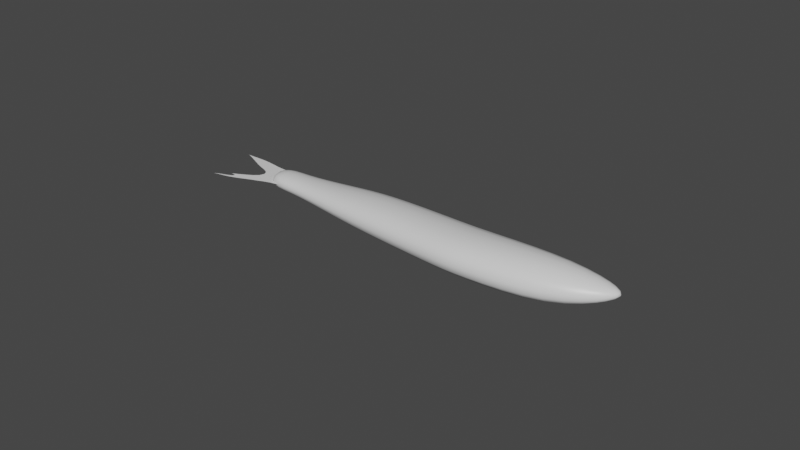 # Source: anchovy5.blend  (saved by Blender 3.2.14; exported with 4.5.12 LTS)
import bpy
from mathutils import Matrix  # noqa: F401  (used for matrix-valued properties, if any)

bpy.ops.wm.read_factory_settings(use_empty=True)
scene = bpy.context.scene
scene.name = 'Scene'

# ---- collections
col_collection = bpy.data.collections.new('Collection'); scene.collection.children.link(col_collection)

# ---- materials (node trees are filled in below, after node groups)
mat_anchovy = bpy.data.materials.new('Anchovy')
mat_anchovy.alpha_threshold = 0.0
mat_anchovy.use_transparent_shadow = False
mat_anchovy.line_color = (0.0, 0.0, 0.0, 1.0)
mat_tail = bpy.data.materials.new('Tail')
mat_tail.use_transparent_shadow = False

# ---- material node trees
mat_anchovy.use_nodes = True; mat_anchovy.node_tree.nodes.clear()
_N = mat_anchovy.node_tree.nodes; _L = mat_anchovy.node_tree.links
n0 = _N.new('ShaderNodeOutputMaterial'); n0.name = 'Material Output'; n0.location = (300, 300)
n1 = _N.new('ShaderNodeBsdfPrincipled'); n1.name = 'Principled BSDF'; n1.location = (10, 300)
n1.distribution = 'GGX'
n1.subsurface_method = 'RANDOM_WALK_SKIN'
n1.inputs[2].default_value = 0.4
n1.inputs[3].default_value = 1.45
n1.inputs[27].default_value = (0.0, 0.0, 0.0, 1.0)
n1.inputs[28].default_value = 1.0
_L.new(n1.outputs[0], n0.inputs[0])
n0.is_active_output = True
mat_tail.use_nodes = True; mat_tail.node_tree.nodes.clear()
_N = mat_tail.node_tree.nodes; _L = mat_tail.node_tree.links
n0 = _N.new('ShaderNodeBsdfPrincipled'); n0.name = 'Principled BSDF'; n0.location = (10, 300)
n0.distribution = 'GGX'
n0.subsurface_method = 'RANDOM_WALK_SKIN'
n0.inputs[3].default_value = 1.45
n0.inputs[27].default_value = (0.0, 0.0, 0.0, 1.0)
n0.inputs[28].default_value = 1.0
n1 = _N.new('ShaderNodeOutputMaterial'); n1.name = 'Material Output'; n1.location = (300, 300)
_L.new(n0.outputs[0], n1.inputs[0])
n1.is_active_output = True

# ---- world
world_world = bpy.data.worlds.new('World'); scene.world = world_world
world_world.use_nodes = True; world_world.node_tree.nodes.clear()
_N = world_world.node_tree.nodes; _L = world_world.node_tree.links
n0 = _N.new('ShaderNodeOutputWorld'); n0.name = 'World Output'; n0.location = (300, 300)
n1 = _N.new('ShaderNodeBackground'); n1.name = 'Background'; n1.location = (10, 300)
n1.inputs[0].default_value = (0.05088, 0.05088, 0.05088, 1.0)
_L.new(n1.outputs[0], n0.inputs[0])
n0.is_active_output = True
world_world.color = (0.05088, 0.05088, 0.05088)
world_world.use_sun_shadow = False
world_world.sun_shadow_jitter_overblur = 0.0

# ---- meshes
me_cube_001 = bpy.data.meshes.new('Cube.001')
me_cube_001.from_pydata([(-0.05841, 0.005586, 0.003165), (-0.05841, 0.005586, -0.003165), (0.06616, 0.006345, 0.001021), (0.06564, 0.006345, -0.001021), (-0.05841, -0.005666, 0.003165), (-0.05841, -0.005666, -0.003165), (0.06616, 0.002715, 0.001021), (0.06564, 0.002715, -0.001021), (0.04992, 0.009344, 0.006068), (0.04992, 0.009344, -0.006068), (0.04992, -0.00611, 0.006068), (0.04992, -0.01222, -0.006068), (0.0222, 0.008823, 0.006112), (0.0222, -0.0129, -0.006112), (0.0222, 0.008823, -0.006112), (0.0222, -0.0129, 0.006112), (-0.01512, 0.009633, 0.005523), (-0.01512, -0.009999, -0.005523), (-0.01512, 0.009633, -0.005523), (-0.01512, -0.009999, 0.005523), (0.01342, 0.008643, -0.005963), (0.01342, -0.01255, 0.005963), (0.01342, 0.008643, 0.005963), (0.01342, -0.01255, -0.005963), (-0.03012, 0.007485, 0.004103), (-0.03012, -0.007928, -0.004103), (-0.03012, 0.007485, -0.004103), (-0.03012, -0.007928, 0.004103), (-0.04779, 0.004773, 0.002731), (-0.04779, -0.005134, -0.002731), (-0.04779, 0.004773, -0.002731), (-0.04779, -0.005134, 0.002731)], [], [(8, 9, 3, 2), (2, 3, 7, 6), (31, 29, 5, 4), (4, 5, 1, 0), (28, 31, 4, 0), (29, 30, 1, 5), (7, 3, 9, 11), (2, 6, 10, 8), (6, 7, 11, 10), (12, 14, 9, 8), (22, 20, 14, 12), (11, 9, 14, 13), (8, 10, 15, 12), (10, 11, 13, 15), (24, 26, 18, 16), (23, 20, 18, 17), (22, 21, 19, 16), (21, 23, 17, 19), (15, 13, 23, 21), (12, 15, 21, 22), (13, 14, 20, 23), (16, 18, 20, 22), (28, 30, 26, 24), (17, 18, 26, 25), (16, 19, 27, 24), (19, 17, 25, 27), (0, 1, 30, 28), (25, 26, 30, 29), (24, 27, 31, 28), (27, 25, 29, 31)])
me_cube_001.polygons.foreach_set('use_smooth', [True] * 30)
_uv = me_cube_001.uv_layers.new(name='UVMap')
_uv.uv.foreach_set('vector', [0.375, 0.1971, 0.625, 0.1971, 0.625, 0.25, 0.375, 0.25, 0.375, 0.25, 0.625, 0.25, 0.625, 0.5, 0.375, 0.5, 0.3751, 0.7047, 0.6249, 0.7047, 0.625, 0.75, 0.375, 0.75, 0.375, 0.75, 0.625, 0.75, 0.625, 1.0, 0.375, 1.0, 0.1292, 0.7047, 0.3751, 0.7047, 0.375, 0.75, 0.125, 0.75, 0.6249, 0.7047, 0.8708, 0.7047, 0.875, 0.75, 0.625, 0.75, 0.625, 0.5, 0.875, 0.5, 0.875, 0.5529, 0.625, 0.5529, 0.125, 0.5, 0.375, 0.5, 0.375, 0.5529, 0.125, 0.5529, 0.375, 0.5, 0.625, 0.5, 0.625, 0.5529, 0.375, 0.5529, 0.375, 0.1597, 0.625, 0.1597, 0.625, 0.1971, 0.375, 0.1971, 0.3729, 0.1464, 0.6271, 0.1464, 0.625, 0.1597, 0.375, 0.1597, 0.625, 0.5529, 0.875, 0.5529, 0.875, 0.5918, 0.6318, 0.5911, 0.125, 0.5529, 0.375, 0.5529, 0.3682, 0.5911, 0.125, 0.5918, 0.375, 0.5529, 0.625, 0.5529, 0.6318, 0.5911, 0.3682, 0.5911, 0.375, 0.0749, 0.625, 0.0749, 0.625, 0.09957, 0.375, 0.09957, 0.6304, 0.6039, 0.8715, 0.6044, 0.875, 0.6504, 0.625, 0.6504, 0.1285, 0.6044, 0.3696, 0.6039, 0.375, 0.6504, 0.125, 0.6504, 0.3696, 0.6039, 0.6304, 0.6039, 0.625, 0.6504, 0.375, 0.6504, 0.3682, 0.5911, 0.6318, 0.5911, 0.6304, 0.6039, 0.3696, 0.6039, 0.125, 0.5918, 0.3682, 0.5911, 0.3696, 0.6039, 0.1285, 0.6044, 0.6318, 0.5911, 0.875, 0.5918, 0.8715, 0.6044, 0.6304, 0.6039, 0.375, 0.09957, 0.625, 0.09957, 0.6271, 0.1464, 0.3729, 0.1464, 0.3796, 0.04531, 0.6204, 0.04531, 0.625, 0.0749, 0.375, 0.0749, 0.625, 0.6504, 0.875, 0.6504, 0.875, 0.6751, 0.625, 0.6751, 0.125, 0.6504, 0.375, 0.6504, 0.375, 0.6751, 0.125, 0.6751, 0.375, 0.6504, 0.625, 0.6504, 0.625, 0.6751, 0.375, 0.6751, 0.375, 0.0, 0.625, 0.0, 0.6204, 0.04531, 0.3796, 0.04531, 0.625, 0.6751, 0.875, 0.6751, 0.8708, 0.7047, 0.6249, 0.7047, 0.125, 0.6751, 0.375, 0.6751, 0.3751, 0.7047, 0.1292, 0.7047, 0.375, 0.6751, 0.625, 0.6751, 0.6249, 0.7047, 0.3751, 0.7047])
me_cube_001.materials.append(mat_anchovy)
me_cube_001.update()
me_plane_001 = bpy.data.meshes.new('Plane.001')
me_plane_001.from_pydata([(-0.0604, 0.004721, 0.0), (-0.0604, -0.007077, 0.0), (-0.05126, 0.004489, 0.0), (-0.05126, -0.004655, 0.0), (-0.05583, 0.004489, 0.0), (-0.0604, -8.326e-05, 0.0), (-0.05583, -0.005024, 0.0), (-0.05126, -8.326e-05, 0.0), (-0.05583, -8.326e-05, 0.0), (-0.06158, 0.004721, 0.0), (-0.06158, -0.007377, 0.0), (-0.06158, -8.326e-05, 0.0), (-0.0604, -0.00358, 0.0), (-0.05126, -0.002369, 0.0), (-0.05583, -0.002554, 0.0), (-0.06158, -0.00358, 0.0), (-0.0651, -0.008896, 0.0), (-0.06592, -0.006031, 0.0), (-0.06806, -0.01012, 0.0), (-0.06875, -0.007558, 0.0), (-0.06634, 0.005495, 0.0), (-0.06684, 0.001216, 0.0), (-0.07002, 0.005846, 0.0), (-0.07038, 0.002862, 0.0), (-0.07455, 0.005619, 0.0), (-0.07464, 0.004894, 0.0), (-0.07682, 0.005677, 0.0), (-0.07682, 0.005653, 0.0), (-0.0604, -0.005329, 0.0), (-0.06158, -0.005478, 0.0), (-0.05126, -0.003512, 0.0), (-0.05583, -0.003789, 0.0), (-0.06551, -0.007464, 0.0), (-0.06856, -0.00816, 0.0), (-0.07024, -0.008189, 0.0), (-0.07023, -0.008224, 0.0), (-0.0604, -0.006203, 0.0), (-0.06158, -0.006428, 0.0), (-0.0653, -0.00818, 0.0), (-0.06831, -0.009055, 0.0), (-0.05126, -0.004084, 0.0), (-0.05583, -0.004406, 0.0), (-0.07111, -0.01091, 0.0), (-0.07128, -0.01031, 0.0), (-0.07299, -0.01111, 0.0), (-0.07313, -0.0108, 0.0), (-0.0748, -0.01174, 0.0), (-0.07481, -0.01171, 0.0)], [], [(41, 6, 3, 40), (4, 8, 7, 2), (0, 5, 8, 4), (36, 1, 6, 41), (5, 0, 9, 11), (12, 5, 11, 15), (28, 12, 15, 29), (5, 12, 14, 8), (8, 14, 13, 7), (29, 15, 17, 32), (32, 17, 19, 33), (11, 9, 20, 21), (21, 20, 22, 23), (23, 22, 24, 25), (25, 24, 26, 27), (38, 32, 33, 39), (37, 29, 32, 38), (36, 28, 29, 37), (12, 28, 31, 14), (14, 31, 30, 13), (33, 19, 34, 35), (1, 36, 37, 10), (10, 37, 38, 16), (16, 38, 39, 18), (28, 36, 41, 31), (31, 41, 40, 30), (18, 39, 43, 42), (42, 43, 45, 44), (44, 45, 47, 46)])
_uv = me_plane_001.uv_layers.new(name='UVMap')
_uv.uv.foreach_set('vector', [0.9375, 0.5, 1.0, 0.5, 1.0, 1.0, 0.9375, 1.0, 0.0, 0.5, 0.5, 0.5, 0.5, 1.0, 0.0, 1.0, 0.0, 0.0, 0.5, 0.0, 0.5, 0.5, 0.0, 0.5, 0.9375, 0.0, 1.0, 0.0, 1.0, 0.5, 0.9375, 0.5, 0.5, 0.0, 0.0, 0.0, 0.0, 0.0, 0.5, 0.0, 0.75, 0.0, 0.5, 0.0, 0.5, 0.0, 0.75, 0.0, 0.875, 0.0, 0.75, 0.0, 0.75, 0.0, 0.875, 0.0, 0.5, 0.0, 0.75, 0.0, 0.75, 0.5, 0.5, 0.5, 0.5, 0.5, 0.75, 0.5, 0.75, 1.0, 0.5, 1.0, 0.875, 0.0, 0.75, 0.0, 0.75, 0.0, 0.875, 0.0, 0.875, 0.0, 0.75, 0.0, 0.75, 0.0, 0.875, 0.0, 0.5, 0.0, 0.0, 0.0, 0.0, 0.0, 0.5, 0.0, 0.5, 0.0, 0.0, 0.0, 0.0, 0.0, 0.5, 0.0, 0.5, 0.0, 0.0, 0.0, 0.0, 0.0, 0.5, 0.0, 0.5, 0.0, 0.0, 0.0, 0.0, 0.0, 0.5, 0.0, 0.9375, 0.0, 0.875, 0.0, 0.875, 0.0, 0.9375, 0.0, 0.9375, 0.0, 0.875, 0.0, 0.875, 0.0, 0.9375, 0.0, 0.9375, 0.0, 0.875, 0.0, 0.875, 0.0, 0.9375, 0.0, 0.75, 0.0, 0.875, 0.0, 0.875, 0.5, 0.75, 0.5, 0.75, 0.5, 0.875, 0.5, 0.875, 1.0, 0.75, 1.0, 0.875, 0.0, 0.75, 0.0, 0.75, 0.0, 0.875, 0.0, 1.0, 0.0, 0.9375, 0.0, 0.9375, 0.0, 1.0, 0.0, 1.0, 0.0, 0.9375, 0.0, 0.9375, 0.0, 1.0, 0.0, 1.0, 0.0, 0.9375, 0.0, 0.9375, 0.0, 1.0, 0.0, 0.875, 0.0, 0.9375, 0.0, 0.9375, 0.5, 0.875, 0.5, 0.875, 0.5, 0.9375, 0.5, 0.9375, 1.0, 0.875, 1.0, 1.0, 0.0, 0.9375, 0.0, 0.9375, 0.0, 1.0, 0.0, 1.0, 0.0, 0.9375, 0.0, 0.9375, 0.0, 1.0, 0.0, 1.0, 0.0, 0.9375, 0.0, 0.9375, 0.0, 1.0, 0.0])
me_plane_001.materials.append(mat_tail)
me_plane_001.update()

# ---- objects
ob_cube = bpy.data.objects.new('Cube', me_cube_001)
ob_plane = bpy.data.objects.new('Plane', me_plane_001)

# ---- transforms, parenting, visibility, modifiers, constraints
ob_cube.location = (0.0, 0.0, 0.0)
_m = ob_cube.modifiers.new('Subdivision', 'SUBSURF')
_m.levels = 2
ob_plane.location = (0.0, 0.0, 0.0)
_m = ob_plane.modifiers.new('Subdivision', 'SUBSURF')
_m.render_levels = 1

# ---- collection membership
col_collection.objects.link(ob_cube)
col_collection.objects.link(ob_plane)

# ---- scene / render settings (as saved in the file)
scene.frame_start = 1; scene.frame_end = 250; scene.frame_set(1)
scene.render.engine = 'BLENDER_EEVEE_NEXT'
scene.cycles.sampling_pattern = 'TABULATED_SOBOL'
scene.cycles.use_light_tree = False
scene.view_settings.view_transform = 'Filmic'
bpy.context.view_layer.update()

# ---- added for rendering (the .blend has no active camera and no usable light): camera, sun
cam_auto = bpy.data.cameras.new('AutoCamera')
cam_auto.lens = 50.0
cam_auto.sensor_width = 36.0
cam_auto.clip_end = 1000.0
ob_auto_camera = bpy.data.objects.new('AutoCamera', cam_auto)
scene.collection.objects.link(ob_auto_camera)
ob_auto_camera.location = (0.179715, -0.223689, 0.148036)
ob_auto_camera.rotation_euler = (1.09748, -7.21219e-08, 0.694738)
scene.camera = ob_auto_camera
light_auto_sun = bpy.data.lights.new('AutoSun', 'SUN')
light_auto_sun.energy = 3.0
light_auto_sun.angle = 0.0523599
ob_auto_sun = bpy.data.objects.new('AutoSun', light_auto_sun)
scene.collection.objects.link(ob_auto_sun)
ob_auto_sun.rotation_euler = (0.872665, 0.174533, 0.523599)
bpy.context.view_layer.update()
